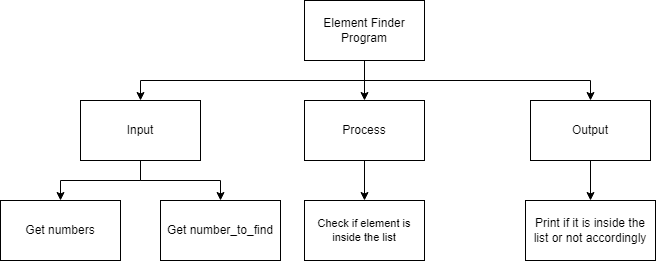

The diagram above was exported from draw.io. Its source (the exported page's mxGraphModel, read from the mxfile embedded in the PNG):
<mxGraphModel dx="1074" dy="749" grid="1" gridSize="10" guides="1" tooltips="1" connect="1" arrows="1" fold="1" page="1" pageScale="1" pageWidth="827" pageHeight="1169" math="0" shadow="0">
  <root>
    <mxCell id="0" />
    <mxCell id="1" parent="0" />
    <mxCell id="9" style="edgeStyle=orthogonalEdgeStyle;html=1;entryX=0.5;entryY=0;entryDx=0;entryDy=0;rounded=0;" parent="1" source="2" target="4" edge="1">
      <mxGeometry relative="1" as="geometry" />
    </mxCell>
    <mxCell id="10" style="edgeStyle=orthogonalEdgeStyle;shape=connector;rounded=0;html=1;entryX=0.5;entryY=0;entryDx=0;entryDy=0;labelBackgroundColor=default;fontFamily=Helvetica;fontSize=11;fontColor=default;endArrow=classic;strokeColor=default;" parent="1" source="2" target="3" edge="1">
      <mxGeometry relative="1" as="geometry">
        <Array as="points">
          <mxPoint x="414" y="200" />
          <mxPoint x="190" y="200" />
        </Array>
      </mxGeometry>
    </mxCell>
    <mxCell id="11" style="edgeStyle=orthogonalEdgeStyle;shape=connector;rounded=0;html=1;entryX=0.5;entryY=0;entryDx=0;entryDy=0;labelBackgroundColor=default;fontFamily=Helvetica;fontSize=11;fontColor=default;endArrow=classic;strokeColor=default;" parent="1" source="2" target="5" edge="1">
      <mxGeometry relative="1" as="geometry">
        <Array as="points">
          <mxPoint x="414" y="200" />
          <mxPoint x="640" y="200" />
        </Array>
      </mxGeometry>
    </mxCell>
    <mxCell id="2" value="Element Finder Program" style="rounded=0;whiteSpace=wrap;html=1;" parent="1" vertex="1">
      <mxGeometry x="354" y="120" width="120" height="60" as="geometry" />
    </mxCell>
    <mxCell id="14" style="edgeStyle=orthogonalEdgeStyle;shape=connector;rounded=0;html=1;entryX=0.5;entryY=0;entryDx=0;entryDy=0;labelBackgroundColor=default;fontFamily=Helvetica;fontSize=11;fontColor=default;endArrow=classic;strokeColor=default;" parent="1" source="3" target="6" edge="1">
      <mxGeometry relative="1" as="geometry" />
    </mxCell>
    <mxCell id="26" style="edgeStyle=orthogonalEdgeStyle;html=1;entryX=0.5;entryY=0;entryDx=0;entryDy=0;rounded=0;" edge="1" parent="1" source="3" target="25">
      <mxGeometry relative="1" as="geometry" />
    </mxCell>
    <mxCell id="3" value="Input" style="rounded=0;whiteSpace=wrap;html=1;" parent="1" vertex="1">
      <mxGeometry x="130" y="220" width="120" height="60" as="geometry" />
    </mxCell>
    <mxCell id="18" style="edgeStyle=orthogonalEdgeStyle;html=1;entryX=0.5;entryY=0;entryDx=0;entryDy=0;rounded=0;" parent="1" source="4" target="16" edge="1">
      <mxGeometry relative="1" as="geometry" />
    </mxCell>
    <mxCell id="4" value="Process" style="rounded=0;whiteSpace=wrap;html=1;" parent="1" vertex="1">
      <mxGeometry x="354" y="220" width="120" height="60" as="geometry" />
    </mxCell>
    <mxCell id="22" style="edgeStyle=orthogonalEdgeStyle;html=1;entryX=0.5;entryY=0;entryDx=0;entryDy=0;rounded=0;" parent="1" source="5" target="20" edge="1">
      <mxGeometry relative="1" as="geometry" />
    </mxCell>
    <mxCell id="5" value="Output" style="rounded=0;whiteSpace=wrap;html=1;" parent="1" vertex="1">
      <mxGeometry x="580" y="220" width="120" height="60" as="geometry" />
    </mxCell>
    <mxCell id="6" value="Get numbers" style="rounded=0;whiteSpace=wrap;html=1;" parent="1" vertex="1">
      <mxGeometry x="50" y="320" width="120" height="60" as="geometry" />
    </mxCell>
    <mxCell id="16" value="Check if element is inside the list" style="rounded=0;whiteSpace=wrap;html=1;fontFamily=Helvetica;fontSize=11;fontColor=default;" parent="1" vertex="1">
      <mxGeometry x="354" y="320" width="120" height="60" as="geometry" />
    </mxCell>
    <mxCell id="20" value="Print if it is inside the list or not accordingly" style="rounded=0;whiteSpace=wrap;html=1;" parent="1" vertex="1">
      <mxGeometry x="575" y="320" width="130" height="60" as="geometry" />
    </mxCell>
    <mxCell id="25" value="Get number_to_find" style="rounded=0;whiteSpace=wrap;html=1;" vertex="1" parent="1">
      <mxGeometry x="210" y="320" width="120" height="60" as="geometry" />
    </mxCell>
  </root>
</mxGraphModel>